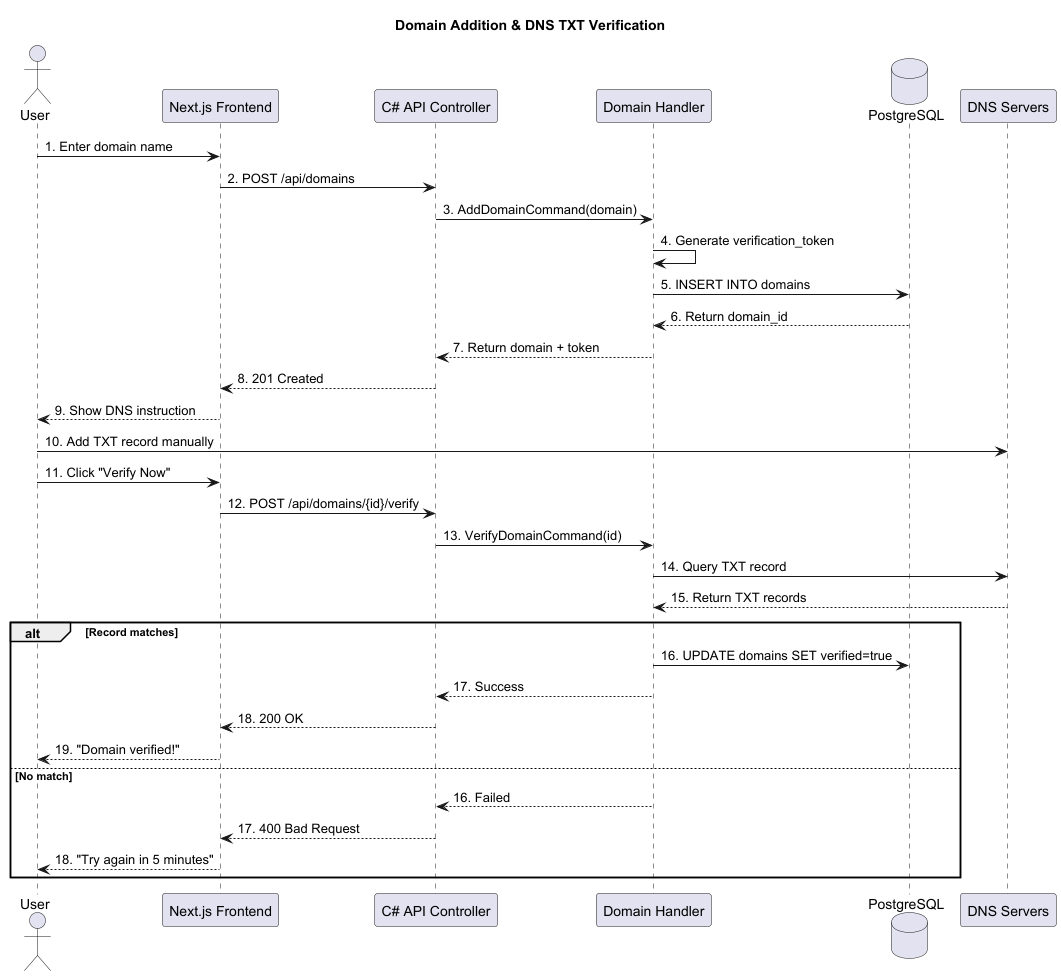

The diagram above was rendered by PlantUML. Its source (embedded in the PNG):
@startuml
title Domain Addition & DNS TXT Verification

actor User as U
participant "Next.js Frontend" as FE
participant "C# API Controller" as Controller
participant "Domain Handler" as Handler
database "PostgreSQL" as DB
participant "DNS Servers" as DNS

U -> FE: 1. Enter domain name
FE -> Controller: 2. POST /api/domains
Controller -> Handler: 3. AddDomainCommand(domain)
Handler -> Handler: 4. Generate verification_token
Handler -> DB: 5. INSERT INTO domains
DB --> Handler: 6. Return domain_id
Handler --> Controller: 7. Return domain + token
Controller --> FE: 8. 201 Created
FE --> U: 9. Show DNS instruction


U -> DNS: 10. Add TXT record manually
U -> FE: 11. Click "Verify Now"
FE -> Controller: 12. POST /api/domains/{id}/verify
Controller -> Handler: 13. VerifyDomainCommand(id)
Handler -> DNS: 14. Query TXT record
DNS --> Handler: 15. Return TXT records

alt Record matches
    Handler -> DB: 16. UPDATE domains SET verified=true
    Handler --> Controller: 17. Success
    Controller --> FE: 18. 200 OK
    FE --> U: 19. "Domain verified!"
else No match
    Handler --> Controller: 16. Failed
    Controller --> FE: 17. 400 Bad Request
    FE --> U: 18. "Try again in 5 minutes"
end

@enduml